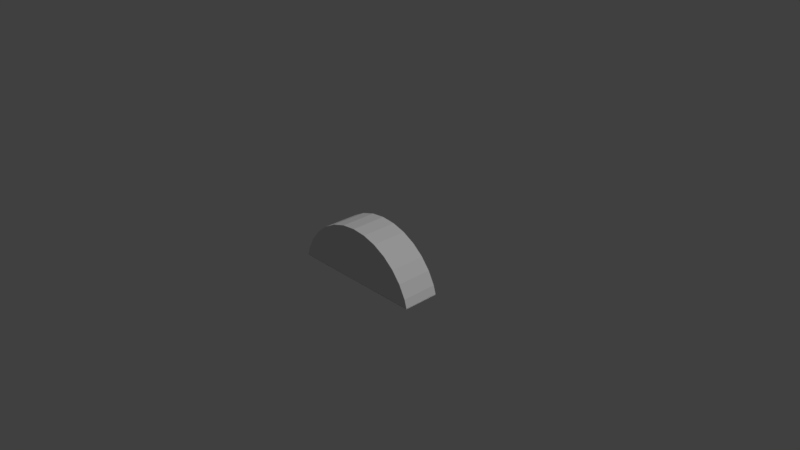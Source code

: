 # Source: b8p5.blend  (saved by Blender 2.78.0; exported with 4.5.12 LTS)
import bpy
from mathutils import Matrix  # noqa: F401  (used for matrix-valued properties, if any)

bpy.ops.wm.read_factory_settings(use_empty=True)
scene = bpy.context.scene
scene.name = 'Scene'

# ---- collections
col_collection_1 = bpy.data.collections.new('Collection 1'); scene.collection.children.link(col_collection_1)

# ---- materials (node trees are filled in below, after node groups)
mat_black = bpy.data.materials.new('black')
mat_black.alpha_threshold = 0.0
mat_black.use_transparent_shadow = False
mat_black.roughness = 0.5
mat_orange = bpy.data.materials.new('orange')
mat_orange.alpha_threshold = 0.0
mat_orange.use_transparent_shadow = False
mat_orange.roughness = 0.5

# ---- material node trees

# ---- world
world_world = bpy.data.worlds.new('World'); scene.world = world_world
world_world.color = (0.05088, 0.05088, 0.05088)
world_world.use_sun_shadow = False
world_world.sun_shadow_jitter_overblur = 0.0
world_world.cycles.sampling_method = 'MANUAL'

# ---- cameras
cam_camera = bpy.data.cameras.new('Camera')
cam_camera.clip_end = 100.0
cam_camera.lens = 35.0
cam_camera.sensor_width = 32.0
cam_camera.sensor_height = 18.0
cam_camera.ortho_scale = 7.314
cam_camera.dof.focus_distance = 0.0
cam_camera.dof.aperture_fstop = 128.0

# ---- lights
light_lamp = bpy.data.lights.new('Lamp', 'SUN')
light_lamp.transmission_factor = 0.0
light_lamp.cutoff_distance = 30.0
light_lamp.angle = 0.1993
light_lamp.energy = 1.0
light_lamp.shadow_buffer_clip_start = 1.001
light_lamp.shadow_soft_size = 0.1
light_lamp.shadow_cascade_max_distance = 1000.0

# ---- meshes
me_cylinder_050 = bpy.data.meshes.new('Cylinder.050')
me_cylinder_050.from_pydata([(-0.9584, 0.2689, 0.6097), (0.9584, 0.2689, 0.6097), (0.3827, 0.9239, 0.6097), (0.1951, 0.9808, 0.6097), (0.7071, 0.7071, 0.6097), (0.8315, 0.5556, 0.6097), (0.0, 1.0, 0.6097), (0.5556, 0.8315, 0.6097), (0.9239, 0.3827, 0.6097), (-0.1951, 0.9808, 0.6097), (-0.9239, 0.3827, 0.6097), (-0.8315, 0.5556, 0.6097), (-0.3827, 0.9239, 0.6097), (-0.7071, 0.7071, 0.6097), (-0.5556, 0.8315, 0.6097)], [], [(0, 10, 11, 13, 14, 12, 9, 6, 3, 2, 7, 4, 5, 8, 1)])
me_cylinder_050.materials.append(mat_black)
me_cylinder_050.use_remesh_preserve_volume = False
me_cylinder_050.use_remesh_preserve_attributes = False
me_cylinder_050.use_mirror_vertex_groups = False
me_cylinder_050.update()
me_cylinder_048 = bpy.data.meshes.new('Cylinder.048')
me_cylinder_048.from_pydata([(-0.9239, 0.3827, 0.865), (-0.8315, 0.5556, 0.865), (0.1951, 0.9808, 0.865), (-0.9584, 0.2689, 0.865), (-0.3827, 0.9239, 0.865), (-0.7071, 0.7071, 0.865), (-0.5556, 0.8315, 0.865), (0.0, 1.0, 0.865), (0.9584, 0.2689, 0.865), (-0.1951, 0.9808, 0.865), (0.3827, 0.9239, 0.865), (0.7071, 0.7071, 0.865), (0.8315, 0.5556, 0.865), (0.5556, 0.8315, 0.865), (0.9239, 0.3827, 0.865)], [], [(8, 14, 12, 11, 13, 10, 2, 7, 9, 4, 6, 5, 1, 0, 3)])
me_cylinder_048.materials.append(mat_black)
me_cylinder_048.use_remesh_preserve_volume = False
me_cylinder_048.use_remesh_preserve_attributes = False
me_cylinder_048.use_mirror_vertex_groups = False
me_cylinder_048.update()
me_cylinder_047 = bpy.data.meshes.new('Cylinder.047')
me_cylinder_047.from_pydata([(-0.9584, 0.2616, 0.8628), (0.9584, 0.2616, 0.8628), (-0.9584, 0.2616, 0.6128), (0.9584, 0.2616, 0.6128)], [], [(0, 2, 3, 1)])
me_cylinder_047.materials.append(mat_black)
me_cylinder_047.use_remesh_preserve_volume = False
me_cylinder_047.use_remesh_preserve_attributes = False
me_cylinder_047.use_mirror_vertex_groups = False
me_cylinder_047.update()
me_cylinder_003 = bpy.data.meshes.new('Cylinder.003')
me_cylinder_003.from_pydata([(-0.9239, 0.3827, 0.8628), (-0.8315, 0.5556, 0.8628), (0.1951, 0.9808, 0.8628), (-0.9584, 0.2689, 0.8628), (-0.3827, 0.9239, 0.8628), (-0.7071, 0.7071, 0.8628), (-0.5556, 0.8315, 0.8628), (0.0, 1.0, 0.8628), (0.9584, 0.2689, 0.8628), (-0.1951, 0.9808, 0.8628), (0.3827, 0.9239, 0.8628), (0.7071, 0.7071, 0.8628), (0.8315, 0.5556, 0.8628), (0.5556, 0.8315, 0.8628), (0.9239, 0.3827, 0.8628), (-0.9584, 0.2689, 0.6128), (0.9584, 0.2689, 0.6128), (0.3827, 0.9239, 0.6128), (0.1951, 0.9808, 0.6128), (0.7071, 0.7071, 0.6128), (0.8315, 0.5556, 0.6128), (0.0, 1.0, 0.6128), (0.5556, 0.8315, 0.6128), (0.9239, 0.3827, 0.6128), (-0.1951, 0.9808, 0.6128), (-0.9239, 0.3827, 0.6128), (-0.8315, 0.5556, 0.6128), (-0.3827, 0.9239, 0.6128), (-0.7071, 0.7071, 0.6128), (-0.5556, 0.8315, 0.6128)], [], [(18, 21, 7, 2), (17, 18, 2, 10), (8, 14, 12, 11, 13, 10, 2, 7, 9, 4, 6, 5, 1, 0, 3), (22, 17, 10, 13), (20, 19, 11, 12), (19, 22, 13, 11), (23, 20, 12, 14), (21, 24, 9, 7), (29, 28, 5, 6), (28, 26, 1, 5), (24, 27, 4, 9), (26, 25, 0, 1), (27, 29, 6, 4), (15, 25, 26, 28, 29, 27, 24, 21, 18, 17, 22, 19, 20, 23, 16), (25, 15, 3, 0), (14, 8, 16, 23), (3, 15, 16, 8)])
me_cylinder_003.materials.append(mat_orange)
me_cylinder_003.use_remesh_preserve_volume = False
me_cylinder_003.use_remesh_preserve_attributes = False
me_cylinder_003.use_mirror_vertex_groups = False
me_cylinder_003.update()

# ---- objects
ob_b8p5_bb8_a1 = bpy.data.objects.new('b8p5_bb8_a1', me_cylinder_050)
ob_b8p5_b8p1_a2 = bpy.data.objects.new('b8p5_b8p1_a2', me_cylinder_048)
ob_b8p5_b8p1_a1 = bpy.data.objects.new('b8p5_b8p1_a1', me_cylinder_047)
ob_b8p5 = bpy.data.objects.new('b8p5', me_cylinder_003)
ob_lamp = bpy.data.objects.new('Lamp', light_lamp)
ob_camera = bpy.data.objects.new('Camera', cam_camera)

# ---- transforms, parenting, visibility, modifiers, constraints
ob_b8p5_bb8_a1.location = (0.0, 1.475, -0.5573)
ob_b8p5_bb8_a1.rotation_euler = (1.571, -0.0, 0.0)
ob_b8p5_bb8_a1.scale = (1.0, 1.0, 2.0)
ob_b8p5_bb8_a1.lineart.crease_threshold = 0.0
ob_b8p5_b8p1_a2.location = (0.0, 1.475, -0.5573)
ob_b8p5_b8p1_a2.rotation_euler = (1.571, -0.0, 0.0)
ob_b8p5_b8p1_a2.scale = (1.0, 1.0, 2.0)
ob_b8p5_b8p1_a2.lineart.crease_threshold = 0.0
ob_b8p5_b8p1_a1.location = (0.0, 1.475, -0.5573)
ob_b8p5_b8p1_a1.rotation_euler = (1.571, -0.0, 0.0)
ob_b8p5_b8p1_a1.scale = (1.0, 1.0, 2.0)
ob_b8p5_b8p1_a1.lineart.crease_threshold = 0.0
ob_b8p5.location = (0.0, 1.475, -0.5573)
ob_b8p5.rotation_euler = (1.571, -0.0, 0.0)
ob_b8p5.scale = (1.0, 1.0, 2.0)
ob_b8p5.lineart.crease_threshold = 0.0
ob_lamp.location = (4.076, 1.005, 5.904)
ob_lamp.rotation_euler = (0.6503, 0.05522, 1.866)
ob_lamp.lock_rotations_4d = False
ob_lamp.empty_display_type = 'ARROWS'
ob_lamp.color = (0.0, 0.0, 0.0, 0.0)
ob_lamp.hide_select = True
ob_lamp.lineart.crease_threshold = 0.0
ob_camera.location = (7.481, -6.508, 5.344)
ob_camera.rotation_euler = (1.109, 0.0, 0.8149)
ob_camera.lock_rotations_4d = False
ob_camera.empty_display_type = 'ARROWS'
ob_camera.color = (0.0, 0.0, 0.0, 0.0)
ob_camera.hide_select = True
ob_camera.display_type = 'WIRE'
ob_camera.lineart.crease_threshold = 0.0

# ---- collection membership
col_collection_1.objects.link(ob_b8p5_bb8_a1)
col_collection_1.objects.link(ob_b8p5_b8p1_a2)
col_collection_1.objects.link(ob_b8p5_b8p1_a1)
col_collection_1.objects.link(ob_b8p5)
col_collection_1.objects.link(ob_lamp)
col_collection_1.objects.link(ob_camera)

# ---- scene / render settings (as saved in the file)
scene.camera = ob_camera
scene.frame_start = 1; scene.frame_end = 250; scene.frame_set(1)
scene.render.engine = 'BLENDER_EEVEE_NEXT'
scene.render.resolution_percentage = 50
scene.render.dither_intensity = 0.0
scene.cycles.use_denoising = False
scene.cycles.samples = 128
scene.cycles.sampling_pattern = 'TABULATED_SOBOL'
scene.cycles.light_sampling_threshold = 0.0
scene.cycles.use_adaptive_sampling = False
scene.cycles.use_light_tree = False
scene.cycles.blur_glossy = 0.0
scene.cycles.sample_clamp_indirect = 0.0
scene.view_settings.view_transform = 'Standard'
bpy.context.view_layer.update()
